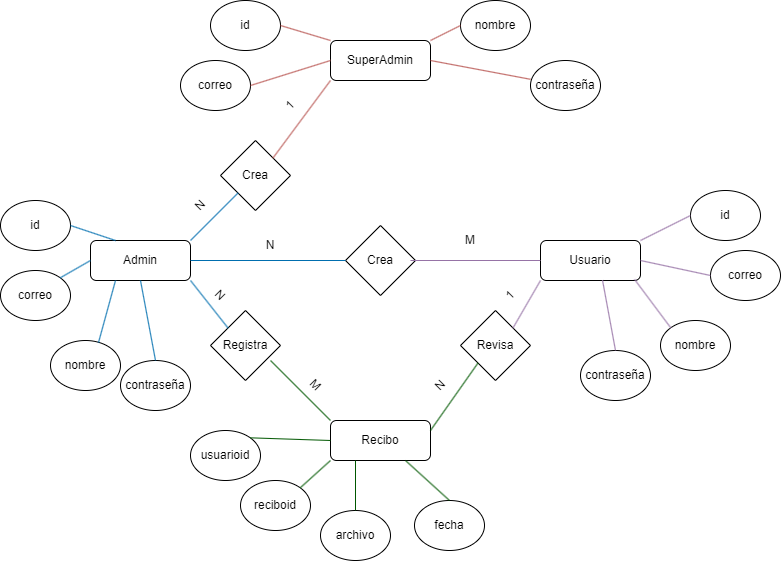

The diagram above was exported from draw.io. Its source (the exported page's mxGraphModel, read from the mxfile embedded in the PNG):
<mxGraphModel dx="1009" dy="547" grid="1" gridSize="10" guides="1" tooltips="1" connect="1" arrows="1" fold="1" page="1" pageScale="1" pageWidth="827" pageHeight="1169" math="0" shadow="0">
  <root>
    <mxCell id="0" />
    <mxCell id="1" parent="0" />
    <mxCell id="7nWWf06mtDJIEhnQDy6L-1" value="SuperAdmin" style="rounded=1;whiteSpace=wrap;html=1;" vertex="1" parent="1">
      <mxGeometry x="330" y="40" width="100" height="40" as="geometry" />
    </mxCell>
    <mxCell id="7nWWf06mtDJIEhnQDy6L-2" value="Admin" style="rounded=1;whiteSpace=wrap;html=1;" vertex="1" parent="1">
      <mxGeometry x="90" y="240" width="100" height="40" as="geometry" />
    </mxCell>
    <mxCell id="7nWWf06mtDJIEhnQDy6L-3" value="Usuario" style="rounded=1;whiteSpace=wrap;html=1;" vertex="1" parent="1">
      <mxGeometry x="540" y="240" width="100" height="40" as="geometry" />
    </mxCell>
    <mxCell id="7nWWf06mtDJIEhnQDy6L-4" value="Recibo" style="rounded=1;whiteSpace=wrap;html=1;" vertex="1" parent="1">
      <mxGeometry x="330" y="420" width="100" height="40" as="geometry" />
    </mxCell>
    <mxCell id="7nWWf06mtDJIEhnQDy6L-5" value="id" style="ellipse;whiteSpace=wrap;html=1;" vertex="1" parent="1">
      <mxGeometry x="690" y="190" width="70" height="50" as="geometry" />
    </mxCell>
    <mxCell id="7nWWf06mtDJIEhnQDy6L-7" value="correo" style="ellipse;whiteSpace=wrap;html=1;" vertex="1" parent="1">
      <mxGeometry x="710" y="250" width="70" height="50" as="geometry" />
    </mxCell>
    <mxCell id="7nWWf06mtDJIEhnQDy6L-8" value="nombre" style="ellipse;whiteSpace=wrap;html=1;" vertex="1" parent="1">
      <mxGeometry x="660" y="320" width="70" height="50" as="geometry" />
    </mxCell>
    <mxCell id="7nWWf06mtDJIEhnQDy6L-9" value="contraseña" style="ellipse;whiteSpace=wrap;html=1;" vertex="1" parent="1">
      <mxGeometry x="580" y="350" width="70" height="50" as="geometry" />
    </mxCell>
    <mxCell id="7nWWf06mtDJIEhnQDy6L-10" value="id" style="ellipse;whiteSpace=wrap;html=1;" vertex="1" parent="1">
      <mxGeometry y="200" width="70" height="50" as="geometry" />
    </mxCell>
    <mxCell id="7nWWf06mtDJIEhnQDy6L-11" value="correo" style="ellipse;whiteSpace=wrap;html=1;" vertex="1" parent="1">
      <mxGeometry x="180" y="60" width="70" height="50" as="geometry" />
    </mxCell>
    <mxCell id="7nWWf06mtDJIEhnQDy6L-12" value="correo" style="ellipse;whiteSpace=wrap;html=1;" vertex="1" parent="1">
      <mxGeometry y="270" width="70" height="50" as="geometry" />
    </mxCell>
    <mxCell id="7nWWf06mtDJIEhnQDy6L-13" value="id" style="ellipse;whiteSpace=wrap;html=1;" vertex="1" parent="1">
      <mxGeometry x="210" width="70" height="50" as="geometry" />
    </mxCell>
    <mxCell id="7nWWf06mtDJIEhnQDy6L-14" value="nombre" style="ellipse;whiteSpace=wrap;html=1;" vertex="1" parent="1">
      <mxGeometry x="460" width="70" height="50" as="geometry" />
    </mxCell>
    <mxCell id="7nWWf06mtDJIEhnQDy6L-15" value="contraseña" style="ellipse;whiteSpace=wrap;html=1;" vertex="1" parent="1">
      <mxGeometry x="530" y="60" width="70" height="50" as="geometry" />
    </mxCell>
    <mxCell id="7nWWf06mtDJIEhnQDy6L-16" value="nombre" style="ellipse;whiteSpace=wrap;html=1;" vertex="1" parent="1">
      <mxGeometry x="50" y="340" width="70" height="50" as="geometry" />
    </mxCell>
    <mxCell id="7nWWf06mtDJIEhnQDy6L-17" value="contraseña" style="ellipse;whiteSpace=wrap;html=1;" vertex="1" parent="1">
      <mxGeometry x="120" y="360" width="70" height="50" as="geometry" />
    </mxCell>
    <mxCell id="7nWWf06mtDJIEhnQDy6L-19" value="" style="endArrow=none;html=1;rounded=0;entryX=1;entryY=0.5;entryDx=0;entryDy=0;exitX=0.25;exitY=0;exitDx=0;exitDy=0;fillColor=#1ba1e2;strokeColor=#006EAF;" edge="1" parent="1" source="7nWWf06mtDJIEhnQDy6L-2" target="7nWWf06mtDJIEhnQDy6L-10">
      <mxGeometry width="50" height="50" relative="1" as="geometry">
        <mxPoint x="160" y="220" as="sourcePoint" />
        <mxPoint x="440" y="360" as="targetPoint" />
        <Array as="points" />
      </mxGeometry>
    </mxCell>
    <mxCell id="7nWWf06mtDJIEhnQDy6L-20" value="" style="endArrow=none;html=1;rounded=0;entryX=1;entryY=0;entryDx=0;entryDy=0;exitX=0;exitY=0.5;exitDx=0;exitDy=0;fillColor=#1ba1e2;strokeColor=#006EAF;" edge="1" parent="1" source="7nWWf06mtDJIEhnQDy6L-2" target="7nWWf06mtDJIEhnQDy6L-12">
      <mxGeometry width="50" height="50" relative="1" as="geometry">
        <mxPoint x="125" y="250" as="sourcePoint" />
        <mxPoint x="80" y="235" as="targetPoint" />
        <Array as="points" />
      </mxGeometry>
    </mxCell>
    <mxCell id="7nWWf06mtDJIEhnQDy6L-21" value="" style="endArrow=none;html=1;rounded=0;entryX=0.686;entryY=0.04;entryDx=0;entryDy=0;exitX=0.25;exitY=1;exitDx=0;exitDy=0;entryPerimeter=0;fillColor=#1ba1e2;strokeColor=#006EAF;" edge="1" parent="1" source="7nWWf06mtDJIEhnQDy6L-2" target="7nWWf06mtDJIEhnQDy6L-16">
      <mxGeometry width="50" height="50" relative="1" as="geometry">
        <mxPoint x="135" y="260" as="sourcePoint" />
        <mxPoint x="90" y="245" as="targetPoint" />
        <Array as="points" />
      </mxGeometry>
    </mxCell>
    <mxCell id="7nWWf06mtDJIEhnQDy6L-22" value="" style="endArrow=none;html=1;rounded=0;entryX=0.5;entryY=0;entryDx=0;entryDy=0;exitX=0.5;exitY=1;exitDx=0;exitDy=0;fillColor=#1ba1e2;strokeColor=#006EAF;" edge="1" parent="1" source="7nWWf06mtDJIEhnQDy6L-2" target="7nWWf06mtDJIEhnQDy6L-17">
      <mxGeometry width="50" height="50" relative="1" as="geometry">
        <mxPoint x="145" y="270" as="sourcePoint" />
        <mxPoint x="100" y="255" as="targetPoint" />
        <Array as="points" />
      </mxGeometry>
    </mxCell>
    <mxCell id="7nWWf06mtDJIEhnQDy6L-23" value="" style="endArrow=none;html=1;rounded=0;entryX=1;entryY=0.5;entryDx=0;entryDy=0;exitX=0;exitY=0;exitDx=0;exitDy=0;fillColor=#f8cecc;strokeColor=#b85450;" edge="1" parent="1" source="7nWWf06mtDJIEhnQDy6L-1" target="7nWWf06mtDJIEhnQDy6L-13">
      <mxGeometry width="50" height="50" relative="1" as="geometry">
        <mxPoint x="155" y="280" as="sourcePoint" />
        <mxPoint x="110" y="265" as="targetPoint" />
        <Array as="points" />
      </mxGeometry>
    </mxCell>
    <mxCell id="7nWWf06mtDJIEhnQDy6L-24" value="" style="endArrow=none;html=1;rounded=0;entryX=1;entryY=0.5;entryDx=0;entryDy=0;exitX=0;exitY=0.5;exitDx=0;exitDy=0;fillColor=#f8cecc;strokeColor=#b85450;" edge="1" parent="1" source="7nWWf06mtDJIEhnQDy6L-1" target="7nWWf06mtDJIEhnQDy6L-11">
      <mxGeometry width="50" height="50" relative="1" as="geometry">
        <mxPoint x="165" y="290" as="sourcePoint" />
        <mxPoint x="120" y="275" as="targetPoint" />
        <Array as="points" />
      </mxGeometry>
    </mxCell>
    <mxCell id="7nWWf06mtDJIEhnQDy6L-25" value="" style="endArrow=none;html=1;rounded=0;entryX=1;entryY=0;entryDx=0;entryDy=0;exitX=0;exitY=0.5;exitDx=0;exitDy=0;fillColor=#f8cecc;strokeColor=#b85450;" edge="1" parent="1" source="7nWWf06mtDJIEhnQDy6L-14" target="7nWWf06mtDJIEhnQDy6L-1">
      <mxGeometry width="50" height="50" relative="1" as="geometry">
        <mxPoint x="175" y="300" as="sourcePoint" />
        <mxPoint x="130" y="285" as="targetPoint" />
        <Array as="points" />
      </mxGeometry>
    </mxCell>
    <mxCell id="7nWWf06mtDJIEhnQDy6L-26" value="" style="endArrow=none;html=1;rounded=0;entryX=1;entryY=0.5;entryDx=0;entryDy=0;exitX=0;exitY=0.376;exitDx=0;exitDy=0;exitPerimeter=0;fillColor=#f8cecc;strokeColor=#b85450;" edge="1" parent="1" source="7nWWf06mtDJIEhnQDy6L-15" target="7nWWf06mtDJIEhnQDy6L-1">
      <mxGeometry width="50" height="50" relative="1" as="geometry">
        <mxPoint x="185" y="310" as="sourcePoint" />
        <mxPoint x="140" y="295" as="targetPoint" />
        <Array as="points" />
      </mxGeometry>
    </mxCell>
    <mxCell id="7nWWf06mtDJIEhnQDy6L-28" value="" style="endArrow=none;html=1;rounded=0;entryX=1;entryY=0;entryDx=0;entryDy=0;exitX=0;exitY=0.5;exitDx=0;exitDy=0;fillColor=#e1d5e7;strokeColor=#9673a6;" edge="1" parent="1" source="7nWWf06mtDJIEhnQDy6L-5" target="7nWWf06mtDJIEhnQDy6L-3">
      <mxGeometry width="50" height="50" relative="1" as="geometry">
        <mxPoint x="195" y="320" as="sourcePoint" />
        <mxPoint x="150" y="305" as="targetPoint" />
        <Array as="points" />
      </mxGeometry>
    </mxCell>
    <mxCell id="7nWWf06mtDJIEhnQDy6L-29" value="" style="endArrow=none;html=1;rounded=0;entryX=0;entryY=0.5;entryDx=0;entryDy=0;exitX=1;exitY=0.5;exitDx=0;exitDy=0;fillColor=#e1d5e7;strokeColor=#9673a6;" edge="1" parent="1" source="7nWWf06mtDJIEhnQDy6L-3" target="7nWWf06mtDJIEhnQDy6L-7">
      <mxGeometry width="50" height="50" relative="1" as="geometry">
        <mxPoint x="205" y="330" as="sourcePoint" />
        <mxPoint x="160" y="315" as="targetPoint" />
        <Array as="points" />
      </mxGeometry>
    </mxCell>
    <mxCell id="7nWWf06mtDJIEhnQDy6L-30" value="" style="endArrow=none;html=1;rounded=0;entryX=0.94;entryY=0.97;entryDx=0;entryDy=0;exitX=0;exitY=0;exitDx=0;exitDy=0;entryPerimeter=0;fillColor=#e1d5e7;strokeColor=#9673a6;" edge="1" parent="1" source="7nWWf06mtDJIEhnQDy6L-8" target="7nWWf06mtDJIEhnQDy6L-3">
      <mxGeometry width="50" height="50" relative="1" as="geometry">
        <mxPoint x="215" y="340" as="sourcePoint" />
        <mxPoint x="170" y="325" as="targetPoint" />
        <Array as="points" />
      </mxGeometry>
    </mxCell>
    <mxCell id="7nWWf06mtDJIEhnQDy6L-31" value="" style="endArrow=none;html=1;rounded=0;entryX=0.62;entryY=0.99;entryDx=0;entryDy=0;exitX=0.5;exitY=0;exitDx=0;exitDy=0;entryPerimeter=0;fillColor=#e1d5e7;strokeColor=#9673a6;" edge="1" parent="1" source="7nWWf06mtDJIEhnQDy6L-9" target="7nWWf06mtDJIEhnQDy6L-3">
      <mxGeometry width="50" height="50" relative="1" as="geometry">
        <mxPoint x="225" y="350" as="sourcePoint" />
        <mxPoint x="180" y="335" as="targetPoint" />
        <Array as="points" />
      </mxGeometry>
    </mxCell>
    <mxCell id="7nWWf06mtDJIEhnQDy6L-32" value="Crea" style="rhombus;whiteSpace=wrap;html=1;" vertex="1" parent="1">
      <mxGeometry x="220" y="140" width="70" height="70" as="geometry" />
    </mxCell>
    <mxCell id="7nWWf06mtDJIEhnQDy6L-33" value="" style="endArrow=none;html=1;rounded=0;entryX=0;entryY=1;entryDx=0;entryDy=0;exitX=1;exitY=0;exitDx=0;exitDy=0;fillColor=#f8cecc;strokeColor=#b85450;" edge="1" parent="1" source="7nWWf06mtDJIEhnQDy6L-32" target="7nWWf06mtDJIEhnQDy6L-1">
      <mxGeometry width="50" height="50" relative="1" as="geometry">
        <mxPoint x="390" y="310" as="sourcePoint" />
        <mxPoint x="440" y="260" as="targetPoint" />
      </mxGeometry>
    </mxCell>
    <mxCell id="7nWWf06mtDJIEhnQDy6L-34" value="" style="endArrow=none;html=1;rounded=0;entryX=0;entryY=1;entryDx=0;entryDy=0;exitX=1;exitY=0;exitDx=0;exitDy=0;fillColor=#1ba1e2;strokeColor=#006EAF;" edge="1" parent="1" source="7nWWf06mtDJIEhnQDy6L-2" target="7nWWf06mtDJIEhnQDy6L-32">
      <mxGeometry width="50" height="50" relative="1" as="geometry">
        <mxPoint x="283" y="168" as="sourcePoint" />
        <mxPoint x="340" y="90" as="targetPoint" />
      </mxGeometry>
    </mxCell>
    <mxCell id="7nWWf06mtDJIEhnQDy6L-35" value="Crea" style="rhombus;whiteSpace=wrap;html=1;" vertex="1" parent="1">
      <mxGeometry x="345" y="225" width="70" height="70" as="geometry" />
    </mxCell>
    <mxCell id="7nWWf06mtDJIEhnQDy6L-36" value="" style="endArrow=none;html=1;rounded=0;entryX=0;entryY=0.5;entryDx=0;entryDy=0;exitX=1;exitY=0.5;exitDx=0;exitDy=0;fillColor=#1ba1e2;strokeColor=#006EAF;" edge="1" parent="1" source="7nWWf06mtDJIEhnQDy6L-2" target="7nWWf06mtDJIEhnQDy6L-35">
      <mxGeometry width="50" height="50" relative="1" as="geometry">
        <mxPoint x="200" y="250" as="sourcePoint" />
        <mxPoint x="248" y="203" as="targetPoint" />
      </mxGeometry>
    </mxCell>
    <mxCell id="7nWWf06mtDJIEhnQDy6L-37" value="" style="endArrow=none;html=1;rounded=0;entryX=0;entryY=0.5;entryDx=0;entryDy=0;fillColor=#e1d5e7;strokeColor=#9673a6;" edge="1" parent="1" target="7nWWf06mtDJIEhnQDy6L-3">
      <mxGeometry width="50" height="50" relative="1" as="geometry">
        <mxPoint x="410" y="260" as="sourcePoint" />
        <mxPoint x="355" y="270" as="targetPoint" />
      </mxGeometry>
    </mxCell>
    <mxCell id="7nWWf06mtDJIEhnQDy6L-38" value="Revisa" style="rhombus;whiteSpace=wrap;html=1;" vertex="1" parent="1">
      <mxGeometry x="460" y="310" width="70" height="70" as="geometry" />
    </mxCell>
    <mxCell id="7nWWf06mtDJIEhnQDy6L-39" value="" style="endArrow=none;html=1;rounded=0;entryX=0;entryY=1;entryDx=0;entryDy=0;exitX=1;exitY=0;exitDx=0;exitDy=0;fillColor=#e1d5e7;strokeColor=#9673a6;" edge="1" parent="1" source="7nWWf06mtDJIEhnQDy6L-38" target="7nWWf06mtDJIEhnQDy6L-3">
      <mxGeometry width="50" height="50" relative="1" as="geometry">
        <mxPoint x="420" y="270" as="sourcePoint" />
        <mxPoint x="550" y="270" as="targetPoint" />
      </mxGeometry>
    </mxCell>
    <mxCell id="7nWWf06mtDJIEhnQDy6L-40" value="" style="endArrow=none;html=1;rounded=0;entryX=0;entryY=1;entryDx=0;entryDy=0;exitX=1;exitY=0.25;exitDx=0;exitDy=0;fillColor=#008a00;strokeColor=#005700;" edge="1" parent="1" source="7nWWf06mtDJIEhnQDy6L-4" target="7nWWf06mtDJIEhnQDy6L-38">
      <mxGeometry width="50" height="50" relative="1" as="geometry">
        <mxPoint x="430" y="280" as="sourcePoint" />
        <mxPoint x="560" y="280" as="targetPoint" />
      </mxGeometry>
    </mxCell>
    <mxCell id="7nWWf06mtDJIEhnQDy6L-41" value="Registra" style="rhombus;whiteSpace=wrap;html=1;" vertex="1" parent="1">
      <mxGeometry x="210" y="310" width="70" height="70" as="geometry" />
    </mxCell>
    <mxCell id="7nWWf06mtDJIEhnQDy6L-42" value="" style="endArrow=none;html=1;rounded=0;exitX=1;exitY=1;exitDx=0;exitDy=0;entryX=0;entryY=0;entryDx=0;entryDy=0;fillColor=#1ba1e2;strokeColor=#006EAF;" edge="1" parent="1" source="7nWWf06mtDJIEhnQDy6L-2" target="7nWWf06mtDJIEhnQDy6L-41">
      <mxGeometry width="50" height="50" relative="1" as="geometry">
        <mxPoint x="200" y="270" as="sourcePoint" />
        <mxPoint x="180" y="310" as="targetPoint" />
        <Array as="points" />
      </mxGeometry>
    </mxCell>
    <mxCell id="7nWWf06mtDJIEhnQDy6L-43" value="" style="endArrow=none;html=1;rounded=0;entryX=0;entryY=0;entryDx=0;entryDy=0;fillColor=#008a00;strokeColor=#005700;" edge="1" parent="1" target="7nWWf06mtDJIEhnQDy6L-4">
      <mxGeometry width="50" height="50" relative="1" as="geometry">
        <mxPoint x="270" y="360" as="sourcePoint" />
        <mxPoint x="238" y="338" as="targetPoint" />
        <Array as="points" />
      </mxGeometry>
    </mxCell>
    <mxCell id="7nWWf06mtDJIEhnQDy6L-44" value="1" style="text;html=1;align=center;verticalAlign=middle;whiteSpace=wrap;rounded=0;rotation=-45;" vertex="1" parent="1">
      <mxGeometry x="260" y="90" width="60" height="30" as="geometry" />
    </mxCell>
    <mxCell id="7nWWf06mtDJIEhnQDy6L-46" value="N" style="text;html=1;align=center;verticalAlign=middle;whiteSpace=wrap;rounded=0;rotation=-45;" vertex="1" parent="1">
      <mxGeometry x="170" y="190" width="60" height="30" as="geometry" />
    </mxCell>
    <mxCell id="7nWWf06mtDJIEhnQDy6L-47" value="N" style="text;html=1;align=center;verticalAlign=middle;whiteSpace=wrap;rounded=0;rotation=0;" vertex="1" parent="1">
      <mxGeometry x="240" y="230" width="60" height="30" as="geometry" />
    </mxCell>
    <mxCell id="7nWWf06mtDJIEhnQDy6L-48" value="M" style="text;html=1;align=center;verticalAlign=middle;whiteSpace=wrap;rounded=0;rotation=0;" vertex="1" parent="1">
      <mxGeometry x="440" y="225" width="60" height="30" as="geometry" />
    </mxCell>
    <mxCell id="7nWWf06mtDJIEhnQDy6L-49" value="reciboid" style="ellipse;whiteSpace=wrap;html=1;" vertex="1" parent="1">
      <mxGeometry x="240" y="480" width="70" height="50" as="geometry" />
    </mxCell>
    <mxCell id="7nWWf06mtDJIEhnQDy6L-50" value="archivo" style="ellipse;whiteSpace=wrap;html=1;" vertex="1" parent="1">
      <mxGeometry x="320" y="510" width="70" height="50" as="geometry" />
    </mxCell>
    <mxCell id="7nWWf06mtDJIEhnQDy6L-51" value="fecha" style="ellipse;whiteSpace=wrap;html=1;" vertex="1" parent="1">
      <mxGeometry x="414" y="500" width="70" height="50" as="geometry" />
    </mxCell>
    <mxCell id="7nWWf06mtDJIEhnQDy6L-52" value="usuarioid" style="ellipse;whiteSpace=wrap;html=1;" vertex="1" parent="1">
      <mxGeometry x="190" y="430" width="70" height="50" as="geometry" />
    </mxCell>
    <mxCell id="7nWWf06mtDJIEhnQDy6L-53" value="" style="endArrow=none;html=1;rounded=0;entryX=1;entryY=0;entryDx=0;entryDy=0;exitX=0;exitY=0.5;exitDx=0;exitDy=0;fillColor=#008a00;strokeColor=#005700;" edge="1" parent="1" source="7nWWf06mtDJIEhnQDy6L-4" target="7nWWf06mtDJIEhnQDy6L-52">
      <mxGeometry width="50" height="50" relative="1" as="geometry">
        <mxPoint x="150" y="290" as="sourcePoint" />
        <mxPoint x="165" y="370" as="targetPoint" />
        <Array as="points" />
      </mxGeometry>
    </mxCell>
    <mxCell id="7nWWf06mtDJIEhnQDy6L-54" value="" style="endArrow=none;html=1;rounded=0;entryX=1;entryY=0;entryDx=0;entryDy=0;fillColor=#008a00;strokeColor=#005700;" edge="1" parent="1" target="7nWWf06mtDJIEhnQDy6L-49">
      <mxGeometry width="50" height="50" relative="1" as="geometry">
        <mxPoint x="330" y="460" as="sourcePoint" />
        <mxPoint x="260" y="447" as="targetPoint" />
        <Array as="points" />
      </mxGeometry>
    </mxCell>
    <mxCell id="7nWWf06mtDJIEhnQDy6L-55" value="" style="endArrow=none;html=1;rounded=0;entryX=0.5;entryY=0;entryDx=0;entryDy=0;exitX=0.25;exitY=1;exitDx=0;exitDy=0;fillColor=#008a00;strokeColor=#005700;" edge="1" parent="1" source="7nWWf06mtDJIEhnQDy6L-4" target="7nWWf06mtDJIEhnQDy6L-50">
      <mxGeometry width="50" height="50" relative="1" as="geometry">
        <mxPoint x="340" y="450" as="sourcePoint" />
        <mxPoint x="260" y="447" as="targetPoint" />
        <Array as="points" />
      </mxGeometry>
    </mxCell>
    <mxCell id="7nWWf06mtDJIEhnQDy6L-56" value="" style="endArrow=none;html=1;rounded=0;entryX=0.5;entryY=0;entryDx=0;entryDy=0;exitX=0.75;exitY=1;exitDx=0;exitDy=0;fillColor=#008a00;strokeColor=#005700;" edge="1" parent="1" source="7nWWf06mtDJIEhnQDy6L-4" target="7nWWf06mtDJIEhnQDy6L-51">
      <mxGeometry width="50" height="50" relative="1" as="geometry">
        <mxPoint x="350" y="460" as="sourcePoint" />
        <mxPoint x="270" y="457" as="targetPoint" />
        <Array as="points" />
      </mxGeometry>
    </mxCell>
    <mxCell id="7nWWf06mtDJIEhnQDy6L-57" value="1" style="text;html=1;align=center;verticalAlign=middle;whiteSpace=wrap;rounded=0;rotation=-45;" vertex="1" parent="1">
      <mxGeometry x="480" y="280" width="60" height="30" as="geometry" />
    </mxCell>
    <mxCell id="7nWWf06mtDJIEhnQDy6L-58" value="N" style="text;html=1;align=center;verticalAlign=middle;whiteSpace=wrap;rounded=0;rotation=-45;" vertex="1" parent="1">
      <mxGeometry x="410" y="370" width="60" height="30" as="geometry" />
    </mxCell>
    <mxCell id="7nWWf06mtDJIEhnQDy6L-59" value="N" style="text;html=1;align=center;verticalAlign=middle;whiteSpace=wrap;rounded=0;rotation=45;" vertex="1" parent="1">
      <mxGeometry x="190" y="280" width="60" height="30" as="geometry" />
    </mxCell>
    <mxCell id="7nWWf06mtDJIEhnQDy6L-60" value="M" style="text;html=1;align=center;verticalAlign=middle;whiteSpace=wrap;rounded=0;rotation=45;" vertex="1" parent="1">
      <mxGeometry x="285" y="370" width="60" height="30" as="geometry" />
    </mxCell>
  </root>
</mxGraphModel>